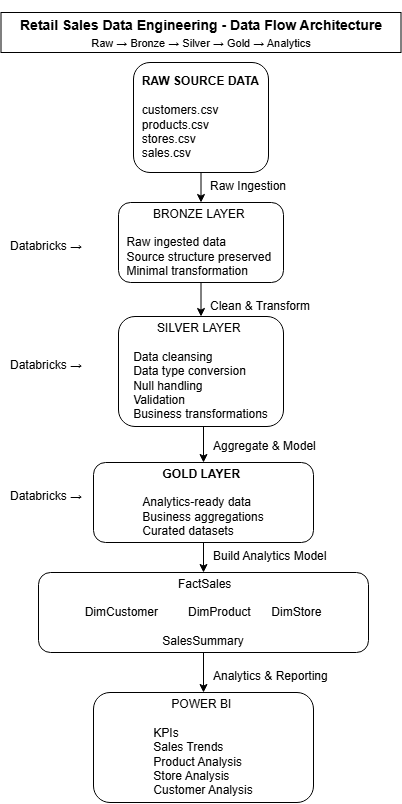

The diagram above was exported from draw.io. Its source (the exported page's mxGraphModel, read from the mxfile embedded in the PNG):
<mxGraphModel dx="860" dy="1300" grid="1" gridSize="10" guides="1" tooltips="1" connect="1" arrows="1" fold="1" page="1" pageScale="1" pageWidth="1169" pageHeight="827" math="0" shadow="0">
  <root>
    <mxCell id="0" />
    <mxCell id="1" parent="0" />
    <mxCell id="c_4n5WhtdkXzyJFiBADs-1" parent="1" style="rounded=0;whiteSpace=wrap;html=1;" value="&lt;font style=&quot;font-size: 14px;&quot;&gt;&lt;br&gt;&lt;b style=&quot;&quot;&gt;&lt;font style=&quot;&quot;&gt;Retail Sales Data Engineering -&amp;nbsp;&lt;/font&gt;&lt;/b&gt;&lt;b style=&quot;background-color: transparent; color: light-dark(rgb(0, 0, 0), rgb(255, 255, 255));&quot;&gt;&lt;font style=&quot;&quot;&gt;Data Flow Architecture&lt;/font&gt;&lt;/b&gt;&lt;/font&gt;&lt;div&gt;&lt;font style=&quot;&quot;&gt;&lt;font style=&quot;font-size: 11px;&quot;&gt;Raw → Bronze → Silver → Gold → Analytics&lt;/font&gt;&lt;b style=&quot;font-size: 14px;&quot;&gt;&lt;br&gt;&lt;/b&gt;&lt;/font&gt;&lt;div&gt;&lt;div&gt;&lt;br&gt;&lt;/div&gt;&lt;/div&gt;&lt;/div&gt;" vertex="1">
      <mxGeometry height="40" width="400" x="242.5" as="geometry" />
    </mxCell>
    <mxCell id="c_4n5WhtdkXzyJFiBADs-5" edge="1" parent="1" source="c_4n5WhtdkXzyJFiBADs-2" style="edgeStyle=orthogonalEdgeStyle;rounded=0;orthogonalLoop=1;jettySize=auto;html=1;exitX=0.5;exitY=1;exitDx=0;exitDy=0;entryX=0.5;entryY=0;entryDx=0;entryDy=0;" target="c_4n5WhtdkXzyJFiBADs-3">
      <mxGeometry relative="1" as="geometry" />
    </mxCell>
    <UserObject label="&lt;b&gt;&lt;br&gt;RAW SOURCE DATA&lt;/b&gt;&lt;br&gt;&lt;br&gt;&lt;div style=&quot;text-align: left;&quot;&gt;&lt;span style=&quot;background-color: transparent; color: light-dark(rgb(0, 0, 0), rgb(255, 255, 255));&quot;&gt;customers.csv&lt;/span&gt;&lt;/div&gt;&lt;div style=&quot;text-align: left;&quot;&gt;&lt;span style=&quot;background-color: transparent; color: light-dark(rgb(0, 0, 0), rgb(255, 255, 255));&quot;&gt;products.csv&lt;/span&gt;&lt;/div&gt;&lt;div style=&quot;text-align: left;&quot;&gt;&lt;span style=&quot;background-color: transparent; color: light-dark(rgb(0, 0, 0), rgb(255, 255, 255));&quot;&gt;stores.csv&lt;/span&gt;&lt;/div&gt;&lt;div style=&quot;text-align: left;&quot;&gt;&lt;span style=&quot;background-color: transparent; color: light-dark(rgb(0, 0, 0), rgb(255, 255, 255));&quot;&gt;sales.csv&lt;/span&gt;&lt;/div&gt;&lt;div&gt;&lt;br&gt;&lt;/div&gt;" link="&#10;RAW SOURCE DATA&#10;&#10;customers.csv&#10;products.csv&#10;stores.csv&#10;sales.csv&#10;&#10;" id="c_4n5WhtdkXzyJFiBADs-2">
      <mxCell parent="1" style="rounded=1;whiteSpace=wrap;html=1;" vertex="1">
        <mxGeometry height="110" width="135" x="375" y="50" as="geometry" />
      </mxCell>
    </UserObject>
    <mxCell id="c_4n5WhtdkXzyJFiBADs-8" edge="1" parent="1" source="c_4n5WhtdkXzyJFiBADs-3" style="edgeStyle=orthogonalEdgeStyle;rounded=0;orthogonalLoop=1;jettySize=auto;html=1;exitX=0.5;exitY=1;exitDx=0;exitDy=0;entryX=0.5;entryY=0;entryDx=0;entryDy=0;" target="c_4n5WhtdkXzyJFiBADs-6">
      <mxGeometry relative="1" as="geometry" />
    </mxCell>
    <UserObject label="&lt;div&gt;BRONZE LAYER&amp;nbsp;&lt;/div&gt;&lt;div&gt;&lt;br&gt;&lt;/div&gt;&lt;div style=&quot;text-align: left;&quot;&gt;Raw ingested data&lt;br&gt;Source structure preserved&amp;nbsp;&lt;/div&gt;&lt;div style=&quot;text-align: left;&quot;&gt;Minimal transformation&lt;/div&gt;" link="RAW SOURCE DATAcustomers.csvproducts.csvstores.csvsales.csv" id="c_4n5WhtdkXzyJFiBADs-3">
      <mxCell parent="1" style="rounded=1;whiteSpace=wrap;html=1;" vertex="1">
        <mxGeometry height="80" width="165" x="360" y="190" as="geometry" />
      </mxCell>
    </UserObject>
    <mxCell id="c_4n5WhtdkXzyJFiBADs-13" edge="1" parent="1" source="c_4n5WhtdkXzyJFiBADs-6" style="edgeStyle=orthogonalEdgeStyle;rounded=0;orthogonalLoop=1;jettySize=auto;html=1;exitX=0.5;exitY=1;exitDx=0;exitDy=0;entryX=0.5;entryY=0;entryDx=0;entryDy=0;" target="c_4n5WhtdkXzyJFiBADs-11">
      <mxGeometry relative="1" as="geometry" />
    </mxCell>
    <UserObject label="SILVER LAYER&amp;nbsp;&lt;div&gt;&lt;br&gt;&lt;/div&gt;&lt;div&gt;&lt;div style=&quot;text-align: left;&quot;&gt;&lt;span style=&quot;background-color: transparent; color: light-dark(rgb(0, 0, 0), rgb(255, 255, 255));&quot;&gt;Data cleansing&lt;/span&gt;&lt;/div&gt;&lt;div style=&quot;text-align: left;&quot;&gt;&lt;span style=&quot;background-color: transparent; color: light-dark(rgb(0, 0, 0), rgb(255, 255, 255));&quot;&gt;Data type conversion&lt;/span&gt;&lt;/div&gt;&lt;div style=&quot;text-align: left;&quot;&gt;&lt;span style=&quot;background-color: transparent; color: light-dark(rgb(0, 0, 0), rgb(255, 255, 255));&quot;&gt;Null handling&lt;/span&gt;&lt;/div&gt;&lt;div style=&quot;text-align: left;&quot;&gt;&lt;span style=&quot;background-color: transparent; color: light-dark(rgb(0, 0, 0), rgb(255, 255, 255));&quot;&gt;Validation&lt;/span&gt;&lt;/div&gt;&lt;div style=&quot;text-align: left;&quot;&gt;&lt;span style=&quot;background-color: transparent; color: light-dark(rgb(0, 0, 0), rgb(255, 255, 255));&quot;&gt;Business transformations&lt;/span&gt;&lt;/div&gt;&lt;/div&gt;" link="RAW SOURCE DATAcustomers.csvproducts.csvstores.csvsales.csv" id="c_4n5WhtdkXzyJFiBADs-6">
      <mxCell parent="1" style="rounded=1;whiteSpace=wrap;html=1;" vertex="1">
        <mxGeometry height="110" width="165" x="360" y="304" as="geometry" />
      </mxCell>
    </UserObject>
    <mxCell id="c_4n5WhtdkXzyJFiBADs-9" parent="1" style="text;whiteSpace=wrap;html=1;" value="Raw Ingestion" vertex="1">
      <mxGeometry height="40" width="110" x="450" y="160" as="geometry" />
    </mxCell>
    <mxCell id="c_4n5WhtdkXzyJFiBADs-10" parent="1" style="text;whiteSpace=wrap;html=1;" value="Clean &amp;amp; Transform" vertex="1">
      <mxGeometry height="40" width="130" x="450" y="280" as="geometry" />
    </mxCell>
    <mxCell id="c_4n5WhtdkXzyJFiBADs-17" edge="1" parent="1" source="c_4n5WhtdkXzyJFiBADs-11" style="edgeStyle=orthogonalEdgeStyle;rounded=0;orthogonalLoop=1;jettySize=auto;html=1;exitX=0.5;exitY=1;exitDx=0;exitDy=0;" target="c_4n5WhtdkXzyJFiBADs-15">
      <mxGeometry relative="1" as="geometry" />
    </mxCell>
    <UserObject label="&lt;b&gt;GOLD LAYER&amp;nbsp;&lt;/b&gt;&lt;div&gt;&lt;br&gt;&lt;/div&gt;&lt;div style=&quot;text-align: left;&quot;&gt;Analytics-ready data&lt;br&gt;Business aggregations&lt;br&gt;Curated datasets&lt;/div&gt;" link="RAW SOURCE DATAcustomers.csvproducts.csvstores.csvsales.csv" id="c_4n5WhtdkXzyJFiBADs-11">
      <mxCell parent="1" style="rounded=1;whiteSpace=wrap;html=1;" vertex="1">
        <mxGeometry height="80" width="220" x="335" y="450" as="geometry" />
      </mxCell>
    </UserObject>
    <mxCell id="c_4n5WhtdkXzyJFiBADs-14" parent="1" style="text;whiteSpace=wrap;html=1;" value="Aggregate &amp;amp; Model" vertex="1">
      <mxGeometry height="40" width="140" x="452.5" y="420" as="geometry" />
    </mxCell>
    <mxCell id="c_4n5WhtdkXzyJFiBADs-21" edge="1" parent="1" source="c_4n5WhtdkXzyJFiBADs-15" style="edgeStyle=orthogonalEdgeStyle;rounded=0;orthogonalLoop=1;jettySize=auto;html=1;exitX=0.5;exitY=1;exitDx=0;exitDy=0;entryX=0.5;entryY=0;entryDx=0;entryDy=0;" target="c_4n5WhtdkXzyJFiBADs-19">
      <mxGeometry relative="1" as="geometry" />
    </mxCell>
    <UserObject label="&amp;nbsp;FactSales&lt;div&gt;&amp;nbsp;&lt;div style=&quot;text-align: left;&quot;&gt;&amp;nbsp;DimCustomer &lt;span style=&quot;white-space: pre;&quot;&gt;&#09;&lt;/span&gt;DimProduct &lt;span style=&quot;white-space: pre;&quot;&gt;&#09;&lt;/span&gt;  DimStore&lt;span style=&quot;background-color: transparent; color: light-dark(rgb(0, 0, 0), rgb(255, 255, 255)); text-align: center;&quot;&gt;&amp;nbsp;&lt;/span&gt;&lt;/div&gt;&lt;div&gt;&lt;br&gt;&lt;/div&gt;&lt;div&gt;SalesSummary&lt;br&gt;&lt;/div&gt;&lt;/div&gt;" link="RAW SOURCE DATAcustomers.csvproducts.csvstores.csvsales.csv" id="c_4n5WhtdkXzyJFiBADs-15">
      <mxCell parent="1" style="rounded=1;whiteSpace=wrap;html=1;" vertex="1">
        <mxGeometry height="80" width="330" x="280" y="560" as="geometry" />
      </mxCell>
    </UserObject>
    <mxCell id="c_4n5WhtdkXzyJFiBADs-18" parent="1" style="text;whiteSpace=wrap;html=1;" value="Build Analytics Model" vertex="1">
      <mxGeometry height="40" width="150" x="452.5" y="530" as="geometry" />
    </mxCell>
    <UserObject label="POWER BI&amp;nbsp;&lt;div&gt;&lt;br&gt;&lt;/div&gt;&lt;div style=&quot;text-align: left;&quot;&gt;KPIs&amp;nbsp;&lt;/div&gt;&lt;div style=&quot;text-align: left;&quot;&gt;Sales&amp;nbsp;&lt;span style=&quot;background-color: transparent; color: light-dark(rgb(0, 0, 0), rgb(255, 255, 255));&quot;&gt;Trends&amp;nbsp;&lt;/span&gt;&lt;/div&gt;&lt;div style=&quot;text-align: left;&quot;&gt;&lt;span style=&quot;background-color: transparent; color: light-dark(rgb(0, 0, 0), rgb(255, 255, 255));&quot;&gt;Product Analysis&amp;nbsp;&lt;/span&gt;&lt;/div&gt;&lt;div style=&quot;text-align: left;&quot;&gt;&lt;span style=&quot;background-color: transparent; color: light-dark(rgb(0, 0, 0), rgb(255, 255, 255));&quot;&gt;Store Analysis&amp;nbsp;&lt;/span&gt;&lt;/div&gt;&lt;div style=&quot;text-align: left;&quot;&gt;&lt;span style=&quot;background-color: transparent; color: light-dark(rgb(0, 0, 0), rgb(255, 255, 255));&quot;&gt;Customer Analysis&lt;/span&gt;&lt;/div&gt;" link="RAW SOURCE DATAcustomers.csvproducts.csvstores.csvsales.csv" id="c_4n5WhtdkXzyJFiBADs-19">
      <mxCell parent="1" style="rounded=1;whiteSpace=wrap;html=1;" vertex="1">
        <mxGeometry height="110" width="220" x="335" y="680" as="geometry" />
      </mxCell>
    </UserObject>
    <mxCell id="c_4n5WhtdkXzyJFiBADs-22" parent="1" style="text;whiteSpace=wrap;html=1;" value="Analytics &amp;amp; Reporting" vertex="1">
      <mxGeometry height="40" width="150" x="452.5" y="650" as="geometry" />
    </mxCell>
    <mxCell id="c_4n5WhtdkXzyJFiBADs-23" parent="1" style="text;whiteSpace=wrap;html=1;" value="Databricks →" vertex="1">
      <mxGeometry height="40" width="110" x="250" y="220" as="geometry" />
    </mxCell>
    <mxCell id="c_4n5WhtdkXzyJFiBADs-24" parent="1" style="text;whiteSpace=wrap;html=1;" value="Databricks →" vertex="1">
      <mxGeometry height="40" width="110" x="250" y="339" as="geometry" />
    </mxCell>
    <mxCell id="c_4n5WhtdkXzyJFiBADs-25" parent="1" style="text;whiteSpace=wrap;html=1;" value="Databricks →" vertex="1">
      <mxGeometry height="40" width="110" x="250" y="470" as="geometry" />
    </mxCell>
  </root>
</mxGraphModel>